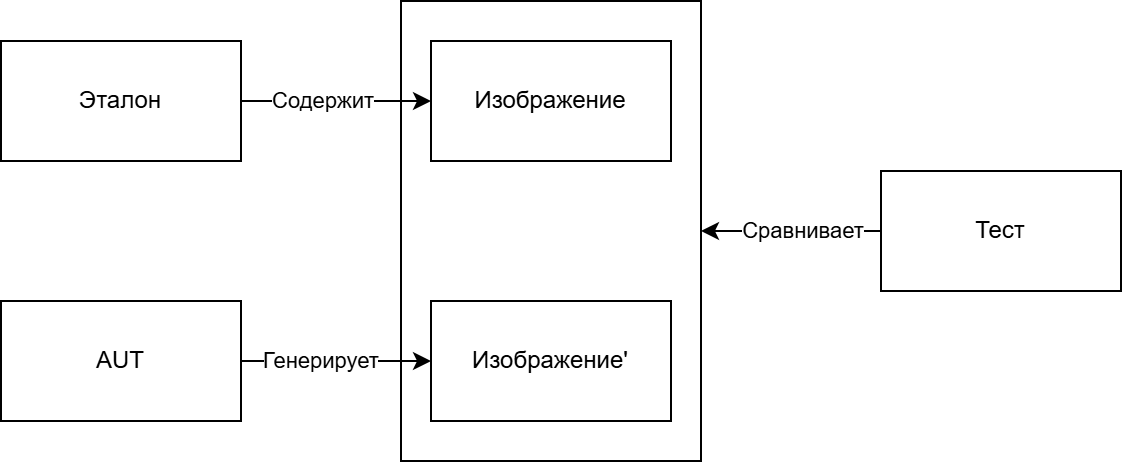

The diagram above was exported from draw.io. Its source (the exported page's mxGraphModel, read from the mxfile embedded in the PNG):
<mxGraphModel dx="574" dy="298" grid="1" gridSize="10" guides="1" tooltips="1" connect="1" arrows="1" fold="1" page="1" pageScale="1" pageWidth="850" pageHeight="1100" math="0" shadow="0">
  <root>
    <mxCell id="0" />
    <mxCell id="1" parent="0" />
    <mxCell id="_SnCmpSbxFfpvaKDgkAW-11" value="" style="rounded=0;whiteSpace=wrap;html=1;" parent="1" vertex="1">
      <mxGeometry x="350" y="130" width="150" height="230" as="geometry" />
    </mxCell>
    <mxCell id="_SnCmpSbxFfpvaKDgkAW-1" value="Изображение" style="rounded=0;whiteSpace=wrap;html=1;" parent="1" vertex="1">
      <mxGeometry x="365" y="150" width="120" height="60" as="geometry" />
    </mxCell>
    <mxCell id="_SnCmpSbxFfpvaKDgkAW-4" style="edgeStyle=orthogonalEdgeStyle;rounded=0;orthogonalLoop=1;jettySize=auto;html=1;" parent="1" source="_SnCmpSbxFfpvaKDgkAW-2" target="_SnCmpSbxFfpvaKDgkAW-3" edge="1">
      <mxGeometry relative="1" as="geometry" />
    </mxCell>
    <mxCell id="_SnCmpSbxFfpvaKDgkAW-5" value="Генерирует" style="edgeLabel;html=1;align=center;verticalAlign=middle;resizable=0;points=[];" parent="_SnCmpSbxFfpvaKDgkAW-4" vertex="1" connectable="0">
      <mxGeometry x="0.0809" relative="1" as="geometry">
        <mxPoint x="-11" as="offset" />
      </mxGeometry>
    </mxCell>
    <mxCell id="_SnCmpSbxFfpvaKDgkAW-2" value="AUT" style="rounded=0;whiteSpace=wrap;html=1;" parent="1" vertex="1">
      <mxGeometry x="150" y="280" width="120" height="60" as="geometry" />
    </mxCell>
    <mxCell id="_SnCmpSbxFfpvaKDgkAW-3" value="Изображение'" style="rounded=0;whiteSpace=wrap;html=1;" parent="1" vertex="1">
      <mxGeometry x="365" y="280" width="120" height="60" as="geometry" />
    </mxCell>
    <mxCell id="_SnCmpSbxFfpvaKDgkAW-12" style="edgeStyle=orthogonalEdgeStyle;rounded=0;orthogonalLoop=1;jettySize=auto;html=1;entryX=1;entryY=0.5;entryDx=0;entryDy=0;" parent="1" source="_SnCmpSbxFfpvaKDgkAW-6" target="_SnCmpSbxFfpvaKDgkAW-11" edge="1">
      <mxGeometry relative="1" as="geometry" />
    </mxCell>
    <mxCell id="_SnCmpSbxFfpvaKDgkAW-13" value="Сравнивает" style="edgeLabel;html=1;align=center;verticalAlign=middle;resizable=0;points=[];" parent="_SnCmpSbxFfpvaKDgkAW-12" vertex="1" connectable="0">
      <mxGeometry x="-0.164" y="1" relative="1" as="geometry">
        <mxPoint x="-2" y="-1" as="offset" />
      </mxGeometry>
    </mxCell>
    <mxCell id="_SnCmpSbxFfpvaKDgkAW-6" value="Тест" style="rounded=0;whiteSpace=wrap;html=1;" parent="1" vertex="1">
      <mxGeometry x="590" y="215" width="120" height="60" as="geometry" />
    </mxCell>
    <mxCell id="_SnCmpSbxFfpvaKDgkAW-8" style="edgeStyle=orthogonalEdgeStyle;rounded=0;orthogonalLoop=1;jettySize=auto;html=1;" parent="1" source="_SnCmpSbxFfpvaKDgkAW-7" target="_SnCmpSbxFfpvaKDgkAW-1" edge="1">
      <mxGeometry relative="1" as="geometry" />
    </mxCell>
    <mxCell id="_SnCmpSbxFfpvaKDgkAW-9" value="Содержит" style="edgeLabel;html=1;align=center;verticalAlign=middle;resizable=0;points=[];" parent="_SnCmpSbxFfpvaKDgkAW-8" vertex="1" connectable="0">
      <mxGeometry x="-0.2966" relative="1" as="geometry">
        <mxPoint x="7" as="offset" />
      </mxGeometry>
    </mxCell>
    <mxCell id="_SnCmpSbxFfpvaKDgkAW-7" value="Эталон" style="rounded=0;whiteSpace=wrap;html=1;" parent="1" vertex="1">
      <mxGeometry x="150" y="150" width="120" height="60" as="geometry" />
    </mxCell>
  </root>
</mxGraphModel>